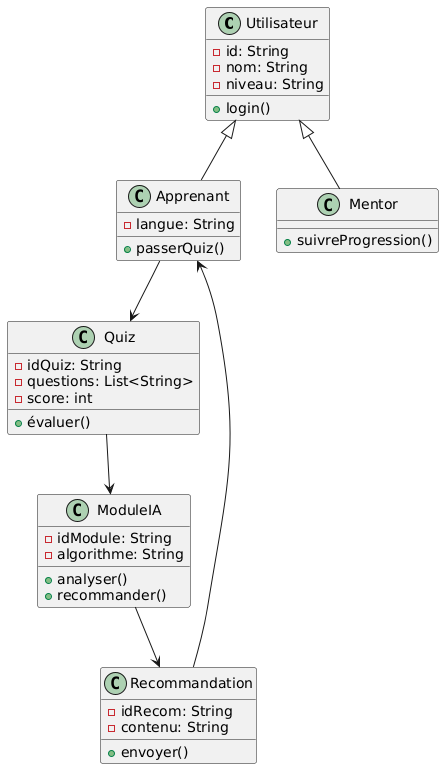

The diagram above was rendered by PlantUML. Its source (embedded in the PNG):
@startuml
class Utilisateur {
  - id: String
  - nom: String
  - niveau: String
  + login()
}

class Apprenant {
  - langue: String
  + passerQuiz()
}

class Mentor {
  + suivreProgression()
}

class Quiz {
  - idQuiz: String
  - questions: List<String>
  - score: int
  + évaluer()
}

class ModuleIA {
  - idModule: String
  - algorithme: String
  + analyser()
  + recommander()
}

class Recommandation {
  - idRecom: String
  - contenu: String
  + envoyer()
}

Utilisateur <|-- Apprenant
Utilisateur <|-- Mentor
Apprenant --> Quiz
Quiz --> ModuleIA
ModuleIA --> Recommandation
Recommandation --> Apprenant
@enduml